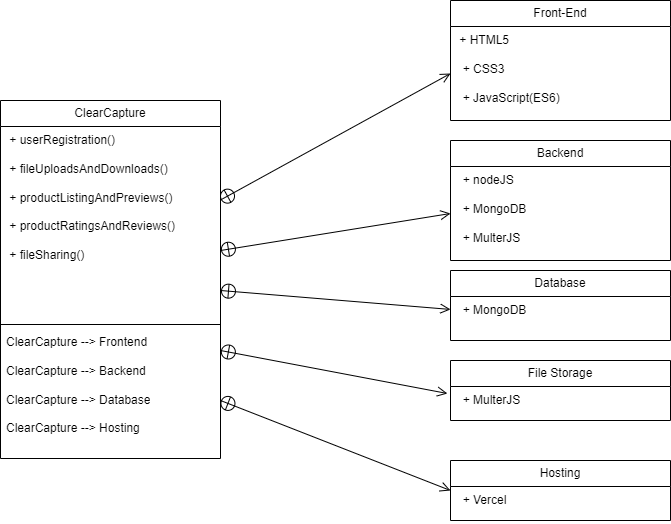

The diagram above was exported from draw.io. Its source (the exported page's mxGraphModel, read from the mxfile embedded in the PNG):
<mxGraphModel dx="864" dy="526" grid="1" gridSize="10" guides="1" tooltips="1" connect="1" arrows="1" fold="1" page="1" pageScale="1" pageWidth="1169" pageHeight="826" background="none" math="0" shadow="0">
  <root>
    <mxCell id="0" />
    <mxCell id="1" parent="0" />
    <mxCell id="9K-k3ftB8z0kkTSe7R62-42" value="ClearCapture" style="swimlane;fontStyle=0;childLayout=stackLayout;horizontal=1;startSize=26;fillColor=none;horizontalStack=0;resizeParent=1;resizeParentMax=0;resizeLast=0;collapsible=1;marginBottom=0;whiteSpace=wrap;html=1;" parent="1" vertex="1">
      <mxGeometry x="230" y="420" width="220" height="358" as="geometry" />
    </mxCell>
    <mxCell id="9K-k3ftB8z0kkTSe7R62-43" value="&lt;div&gt;&amp;nbsp;+ userRegistration()&lt;/div&gt;&lt;div&gt;&lt;br&gt;&lt;/div&gt;&lt;div&gt;&amp;nbsp;+ fileUploadsAndDownloads()&lt;/div&gt;&lt;div&gt;&lt;br&gt;&lt;/div&gt;&lt;div&gt;&amp;nbsp;+ productListingAndPreviews()&lt;/div&gt;&lt;div&gt;&lt;br&gt;&lt;/div&gt;&lt;div&gt;&amp;nbsp;+ productRatingsAndReviews()&lt;/div&gt;&lt;div&gt;&lt;br&gt;&lt;/div&gt;&lt;div&gt;&amp;nbsp;+ fileSharing()&lt;/div&gt;" style="text;strokeColor=none;fillColor=none;align=left;verticalAlign=top;spacingLeft=4;spacingRight=4;overflow=hidden;rotatable=0;points=[[0,0.5],[1,0.5]];portConstraint=eastwest;whiteSpace=wrap;html=1;" parent="9K-k3ftB8z0kkTSe7R62-42" vertex="1">
      <mxGeometry y="26" width="220" height="194" as="geometry" />
    </mxCell>
    <mxCell id="9K-k3ftB8z0kkTSe7R62-63" value="" style="line;strokeWidth=1;fillColor=none;align=left;verticalAlign=middle;spacingTop=-1;spacingLeft=3;spacingRight=3;rotatable=0;labelPosition=right;points=[];portConstraint=eastwest;strokeColor=inherit;" parent="9K-k3ftB8z0kkTSe7R62-42" vertex="1">
      <mxGeometry y="220" width="220" height="8" as="geometry" />
    </mxCell>
    <mxCell id="9K-k3ftB8z0kkTSe7R62-61" value="&lt;div&gt;ClearCapture --&amp;gt; Frontend&lt;/div&gt;&lt;div&gt;&lt;br&gt;&lt;/div&gt;&lt;div&gt;ClearCapture --&amp;gt; Backend&lt;/div&gt;&lt;div&gt;&lt;br&gt;&lt;/div&gt;&lt;div&gt;ClearCapture --&amp;gt; Database&lt;/div&gt;&lt;div&gt;&lt;br&gt;&lt;/div&gt;&lt;div&gt;ClearCapture --&amp;gt; Hosting&lt;/div&gt;" style="text;strokeColor=none;fillColor=none;align=left;verticalAlign=top;spacingLeft=4;spacingRight=4;overflow=hidden;rotatable=0;points=[[0,0.5],[1,0.5]];portConstraint=eastwest;whiteSpace=wrap;html=1;" parent="9K-k3ftB8z0kkTSe7R62-42" vertex="1">
      <mxGeometry y="228" width="220" height="130" as="geometry" />
    </mxCell>
    <mxCell id="9K-k3ftB8z0kkTSe7R62-46" value="Front-End" style="swimlane;fontStyle=0;childLayout=stackLayout;horizontal=1;startSize=26;fillColor=none;horizontalStack=0;resizeParent=1;resizeParentMax=0;resizeLast=0;collapsible=1;marginBottom=0;whiteSpace=wrap;html=1;" parent="1" vertex="1">
      <mxGeometry x="680" y="320" width="220" height="120" as="geometry" />
    </mxCell>
    <mxCell id="9K-k3ftB8z0kkTSe7R62-47" value="&lt;div&gt;&amp;nbsp;+ HTML5&lt;/div&gt;&lt;div&gt;&lt;br&gt;&lt;/div&gt;&lt;div&gt;&amp;nbsp; + CSS3&lt;/div&gt;&lt;div&gt;&lt;br&gt;&lt;/div&gt;&lt;div&gt;&amp;nbsp; + JavaScript(ES6)&lt;/div&gt;" style="text;strokeColor=none;fillColor=none;align=left;verticalAlign=top;spacingLeft=4;spacingRight=4;overflow=hidden;rotatable=0;points=[[0,0.5],[1,0.5]];portConstraint=eastwest;whiteSpace=wrap;html=1;" parent="9K-k3ftB8z0kkTSe7R62-46" vertex="1">
      <mxGeometry y="26" width="220" height="94" as="geometry" />
    </mxCell>
    <mxCell id="9K-k3ftB8z0kkTSe7R62-48" value="Backend" style="swimlane;fontStyle=0;childLayout=stackLayout;horizontal=1;startSize=26;fillColor=none;horizontalStack=0;resizeParent=1;resizeParentMax=0;resizeLast=0;collapsible=1;marginBottom=0;whiteSpace=wrap;html=1;" parent="1" vertex="1">
      <mxGeometry x="680" y="460" width="220" height="120" as="geometry" />
    </mxCell>
    <mxCell id="9K-k3ftB8z0kkTSe7R62-49" value="&lt;div&gt;&amp;nbsp; + nodeJS&lt;/div&gt;&lt;div&gt;&lt;br&gt;&lt;/div&gt;&lt;div&gt;&amp;nbsp; + MongoDB&lt;/div&gt;&lt;div&gt;&lt;br&gt;&lt;/div&gt;&lt;div&gt;&amp;nbsp; + MulterJS&lt;/div&gt;" style="text;strokeColor=none;fillColor=none;align=left;verticalAlign=top;spacingLeft=4;spacingRight=4;overflow=hidden;rotatable=0;points=[[0,0.5],[1,0.5]];portConstraint=eastwest;whiteSpace=wrap;html=1;" parent="9K-k3ftB8z0kkTSe7R62-48" vertex="1">
      <mxGeometry y="26" width="220" height="94" as="geometry" />
    </mxCell>
    <mxCell id="9K-k3ftB8z0kkTSe7R62-52" value="Database" style="swimlane;fontStyle=0;childLayout=stackLayout;horizontal=1;startSize=26;fillColor=none;horizontalStack=0;resizeParent=1;resizeParentMax=0;resizeLast=0;collapsible=1;marginBottom=0;whiteSpace=wrap;html=1;" parent="1" vertex="1">
      <mxGeometry x="680" y="590" width="220" height="70" as="geometry" />
    </mxCell>
    <mxCell id="9K-k3ftB8z0kkTSe7R62-53" value="&lt;div&gt;&amp;nbsp; + MongoDB&lt;/div&gt;" style="text;strokeColor=none;fillColor=none;align=left;verticalAlign=top;spacingLeft=4;spacingRight=4;overflow=hidden;rotatable=0;points=[[0,0.5],[1,0.5]];portConstraint=eastwest;whiteSpace=wrap;html=1;" parent="9K-k3ftB8z0kkTSe7R62-52" vertex="1">
      <mxGeometry y="26" width="220" height="44" as="geometry" />
    </mxCell>
    <mxCell id="9K-k3ftB8z0kkTSe7R62-54" value="Hosting" style="swimlane;fontStyle=0;childLayout=stackLayout;horizontal=1;startSize=26;fillColor=none;horizontalStack=0;resizeParent=1;resizeParentMax=0;resizeLast=0;collapsible=1;marginBottom=0;whiteSpace=wrap;html=1;" parent="1" vertex="1">
      <mxGeometry x="680" y="780" width="220" height="60" as="geometry" />
    </mxCell>
    <mxCell id="9K-k3ftB8z0kkTSe7R62-55" value="&lt;div&gt;&amp;nbsp; + Vercel&amp;nbsp;&lt;/div&gt;" style="text;strokeColor=none;fillColor=none;align=left;verticalAlign=top;spacingLeft=4;spacingRight=4;overflow=hidden;rotatable=0;points=[[0,0.5],[1,0.5]];portConstraint=eastwest;whiteSpace=wrap;html=1;" parent="9K-k3ftB8z0kkTSe7R62-54" vertex="1">
      <mxGeometry y="26" width="220" height="34" as="geometry" />
    </mxCell>
    <mxCell id="9K-k3ftB8z0kkTSe7R62-56" value="File Storage" style="swimlane;fontStyle=0;childLayout=stackLayout;horizontal=1;startSize=26;fillColor=none;horizontalStack=0;resizeParent=1;resizeParentMax=0;resizeLast=0;collapsible=1;marginBottom=0;whiteSpace=wrap;html=1;" parent="1" vertex="1">
      <mxGeometry x="680" y="680" width="220" height="60" as="geometry" />
    </mxCell>
    <mxCell id="9K-k3ftB8z0kkTSe7R62-57" value="&lt;div&gt;&amp;nbsp; + MulterJS&lt;/div&gt;" style="text;strokeColor=none;fillColor=none;align=left;verticalAlign=top;spacingLeft=4;spacingRight=4;overflow=hidden;rotatable=0;points=[[0,0.5],[1,0.5]];portConstraint=eastwest;whiteSpace=wrap;html=1;" parent="9K-k3ftB8z0kkTSe7R62-56" vertex="1">
      <mxGeometry y="26" width="220" height="34" as="geometry" />
    </mxCell>
    <mxCell id="9K-k3ftB8z0kkTSe7R62-64" value="" style="endArrow=open;startArrow=circlePlus;endFill=0;startFill=0;endSize=8;html=1;rounded=0;entryX=0;entryY=0.5;entryDx=0;entryDy=0;" parent="1" target="9K-k3ftB8z0kkTSe7R62-47" edge="1">
      <mxGeometry width="160" relative="1" as="geometry">
        <mxPoint x="450" y="519.5" as="sourcePoint" />
        <mxPoint x="610" y="519.5" as="targetPoint" />
      </mxGeometry>
    </mxCell>
    <mxCell id="9K-k3ftB8z0kkTSe7R62-65" value="" style="endArrow=open;startArrow=circlePlus;endFill=0;startFill=0;endSize=8;html=1;rounded=0;entryX=0;entryY=0.5;entryDx=0;entryDy=0;" parent="1" target="9K-k3ftB8z0kkTSe7R62-49" edge="1">
      <mxGeometry width="160" relative="1" as="geometry">
        <mxPoint x="450" y="570" as="sourcePoint" />
        <mxPoint x="610" y="570" as="targetPoint" />
      </mxGeometry>
    </mxCell>
    <mxCell id="9K-k3ftB8z0kkTSe7R62-66" value="" style="endArrow=open;startArrow=circlePlus;endFill=0;startFill=0;endSize=8;html=1;rounded=0;" parent="1" target="9K-k3ftB8z0kkTSe7R62-53" edge="1">
      <mxGeometry width="160" relative="1" as="geometry">
        <mxPoint x="450" y="610" as="sourcePoint" />
        <mxPoint x="610" y="610" as="targetPoint" />
      </mxGeometry>
    </mxCell>
    <mxCell id="9K-k3ftB8z0kkTSe7R62-67" value="" style="endArrow=open;startArrow=circlePlus;endFill=0;startFill=0;endSize=8;html=1;rounded=0;entryX=-0.014;entryY=0.206;entryDx=0;entryDy=0;entryPerimeter=0;" parent="1" target="9K-k3ftB8z0kkTSe7R62-57" edge="1">
      <mxGeometry width="160" relative="1" as="geometry">
        <mxPoint x="450" y="670" as="sourcePoint" />
        <mxPoint x="610" y="670" as="targetPoint" />
      </mxGeometry>
    </mxCell>
    <mxCell id="9K-k3ftB8z0kkTSe7R62-68" value="" style="endArrow=open;startArrow=circlePlus;endFill=0;startFill=0;endSize=8;html=1;rounded=0;entryX=0;entryY=0.5;entryDx=0;entryDy=0;" parent="1" target="9K-k3ftB8z0kkTSe7R62-54" edge="1">
      <mxGeometry width="160" relative="1" as="geometry">
        <mxPoint x="450" y="720" as="sourcePoint" />
        <mxPoint x="610" y="720" as="targetPoint" />
      </mxGeometry>
    </mxCell>
  </root>
</mxGraphModel>